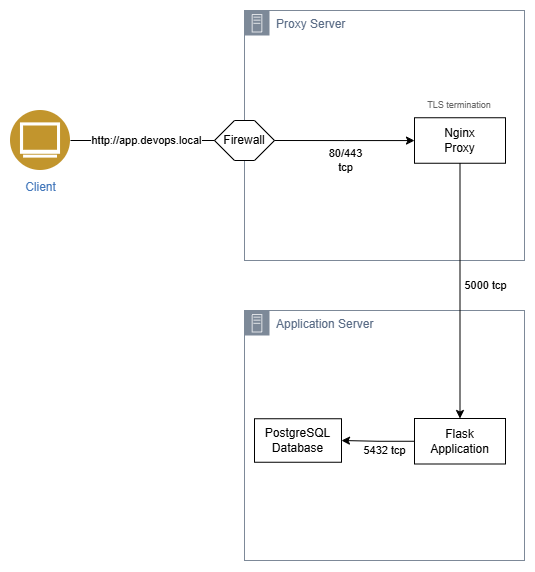

The diagram above was exported from draw.io. Its source (the exported page's mxGraphModel, read from the mxfile embedded in the PNG):
<mxGraphModel dx="1072" dy="652" grid="1" gridSize="10" guides="1" tooltips="1" connect="1" arrows="1" fold="1" page="1" pageScale="1" pageWidth="827" pageHeight="1169" math="0" shadow="0">
  <root>
    <mxCell id="0" />
    <mxCell id="1" parent="0" />
    <mxCell id="GsqoJgVbbWt1-BfX1iW5-3" value="Proxy Server" style="points=[[0,0],[0.25,0],[0.5,0],[0.75,0],[1,0],[1,0.25],[1,0.5],[1,0.75],[1,1],[0.75,1],[0.5,1],[0.25,1],[0,1],[0,0.75],[0,0.5],[0,0.25]];outlineConnect=0;gradientColor=none;html=1;whiteSpace=wrap;fontSize=12;fontStyle=0;container=1;pointerEvents=0;collapsible=0;recursiveResize=0;shape=mxgraph.aws4.group;grIcon=mxgraph.aws4.group_on_premise;strokeColor=#7D8998;fillColor=none;verticalAlign=top;align=left;spacingLeft=30;fontColor=#5A6C86;dashed=0;" vertex="1" parent="1">
      <mxGeometry x="274" y="310" width="280" height="250" as="geometry" />
    </mxCell>
    <mxCell id="GsqoJgVbbWt1-BfX1iW5-6" value="Firewall" style="shape=hexagon;perimeter=hexagonPerimeter2;whiteSpace=wrap;html=1;fixedSize=1;" vertex="1" parent="GsqoJgVbbWt1-BfX1iW5-3">
      <mxGeometry x="-30" y="110" width="60" height="40" as="geometry" />
    </mxCell>
    <mxCell id="GsqoJgVbbWt1-BfX1iW5-22" style="edgeStyle=orthogonalEdgeStyle;rounded=0;orthogonalLoop=1;jettySize=auto;html=1;entryX=1;entryY=0.5;entryDx=0;entryDy=0;endArrow=none;endFill=0;startArrow=classic;startFill=1;" edge="1" parent="GsqoJgVbbWt1-BfX1iW5-3" source="GsqoJgVbbWt1-BfX1iW5-20" target="GsqoJgVbbWt1-BfX1iW5-6">
      <mxGeometry relative="1" as="geometry" />
    </mxCell>
    <mxCell id="GsqoJgVbbWt1-BfX1iW5-25" value="80/443&lt;br&gt;tcp" style="edgeLabel;html=1;align=center;verticalAlign=middle;resizable=0;points=[];" vertex="1" connectable="0" parent="GsqoJgVbbWt1-BfX1iW5-22">
      <mxGeometry x="-0.0005" y="2" relative="1" as="geometry">
        <mxPoint y="18" as="offset" />
      </mxGeometry>
    </mxCell>
    <mxCell id="GsqoJgVbbWt1-BfX1iW5-20" value="Nginx&lt;br&gt;Proxy" style="whiteSpace=wrap;html=1;" vertex="1" parent="GsqoJgVbbWt1-BfX1iW5-3">
      <mxGeometry x="170" y="107.25" width="91" height="45.5" as="geometry" />
    </mxCell>
    <mxCell id="GsqoJgVbbWt1-BfX1iW5-28" value="TLS termination" style="text;html=1;whiteSpace=wrap;align=center;verticalAlign=middle;rounded=0;fontSize=9;labelBackgroundColor=none;fontColor=#666666;" vertex="1" parent="GsqoJgVbbWt1-BfX1iW5-3">
      <mxGeometry x="180.5" y="80" width="70" height="30" as="geometry" />
    </mxCell>
    <mxCell id="GsqoJgVbbWt1-BfX1iW5-8" style="edgeStyle=orthogonalEdgeStyle;rounded=0;orthogonalLoop=1;jettySize=auto;html=1;strokeColor=default;endArrow=none;endFill=0;startArrow=none;startFill=0;" edge="1" parent="1" source="GsqoJgVbbWt1-BfX1iW5-1" target="GsqoJgVbbWt1-BfX1iW5-6">
      <mxGeometry relative="1" as="geometry" />
    </mxCell>
    <mxCell id="GsqoJgVbbWt1-BfX1iW5-27" value="http://app.devops.local" style="edgeLabel;html=1;align=center;verticalAlign=middle;resizable=0;points=[];" vertex="1" connectable="0" parent="GsqoJgVbbWt1-BfX1iW5-8">
      <mxGeometry x="-0.1257" y="1" relative="1" as="geometry">
        <mxPoint x="13" y="1" as="offset" />
      </mxGeometry>
    </mxCell>
    <mxCell id="GsqoJgVbbWt1-BfX1iW5-1" value="Client" style="image;aspect=fixed;perimeter=ellipsePerimeter;html=1;align=center;shadow=0;dashed=0;fontColor=#4277BB;labelBackgroundColor=default;fontSize=12;spacingTop=3;image=img/lib/ibm/users/browser.svg;" vertex="1" parent="1">
      <mxGeometry x="40" y="410" width="60" height="60" as="geometry" />
    </mxCell>
    <mxCell id="GsqoJgVbbWt1-BfX1iW5-10" value="Application Server" style="points=[[0,0],[0.25,0],[0.5,0],[0.75,0],[1,0],[1,0.25],[1,0.5],[1,0.75],[1,1],[0.75,1],[0.5,1],[0.25,1],[0,1],[0,0.75],[0,0.5],[0,0.25]];outlineConnect=0;gradientColor=none;html=1;whiteSpace=wrap;fontSize=12;fontStyle=0;container=1;pointerEvents=0;collapsible=0;recursiveResize=0;shape=mxgraph.aws4.group;grIcon=mxgraph.aws4.group_on_premise;strokeColor=#7D8998;fillColor=none;verticalAlign=top;align=left;spacingLeft=30;fontColor=#5A6C86;dashed=0;" vertex="1" parent="1">
      <mxGeometry x="274" y="610" width="280" height="250" as="geometry" />
    </mxCell>
    <mxCell id="GsqoJgVbbWt1-BfX1iW5-17" style="edgeStyle=orthogonalEdgeStyle;rounded=0;orthogonalLoop=1;jettySize=auto;html=1;entryX=1;entryY=0.5;entryDx=0;entryDy=0;startArrow=none;startFill=0;" edge="1" parent="GsqoJgVbbWt1-BfX1iW5-10" source="GsqoJgVbbWt1-BfX1iW5-11" target="GsqoJgVbbWt1-BfX1iW5-16">
      <mxGeometry relative="1" as="geometry" />
    </mxCell>
    <mxCell id="GsqoJgVbbWt1-BfX1iW5-19" value="5432 tcp" style="edgeLabel;html=1;align=center;verticalAlign=middle;resizable=0;points=[];" vertex="1" connectable="0" parent="GsqoJgVbbWt1-BfX1iW5-17">
      <mxGeometry x="0.1557" relative="1" as="geometry">
        <mxPoint x="12" y="10" as="offset" />
      </mxGeometry>
    </mxCell>
    <mxCell id="GsqoJgVbbWt1-BfX1iW5-11" value="Flask&lt;br&gt;Application" style="whiteSpace=wrap;html=1;" vertex="1" parent="GsqoJgVbbWt1-BfX1iW5-10">
      <mxGeometry x="170" y="108" width="91" height="45.5" as="geometry" />
    </mxCell>
    <mxCell id="GsqoJgVbbWt1-BfX1iW5-16" value="PostgreSQL&lt;br&gt;Database" style="whiteSpace=wrap;html=1;" vertex="1" parent="GsqoJgVbbWt1-BfX1iW5-10">
      <mxGeometry x="10" y="108.25" width="87" height="43.5" as="geometry" />
    </mxCell>
    <mxCell id="GsqoJgVbbWt1-BfX1iW5-21" style="edgeStyle=orthogonalEdgeStyle;rounded=0;orthogonalLoop=1;jettySize=auto;html=1;entryX=0.5;entryY=0;entryDx=0;entryDy=0;startArrow=none;startFill=0;" edge="1" parent="1" source="GsqoJgVbbWt1-BfX1iW5-20" target="GsqoJgVbbWt1-BfX1iW5-11">
      <mxGeometry relative="1" as="geometry" />
    </mxCell>
    <mxCell id="GsqoJgVbbWt1-BfX1iW5-23" value="5000 tcp" style="edgeLabel;html=1;align=center;verticalAlign=middle;resizable=0;points=[];" vertex="1" connectable="0" parent="GsqoJgVbbWt1-BfX1iW5-21">
      <mxGeometry x="-0.0781" relative="1" as="geometry">
        <mxPoint x="25" y="4" as="offset" />
      </mxGeometry>
    </mxCell>
  </root>
</mxGraphModel>